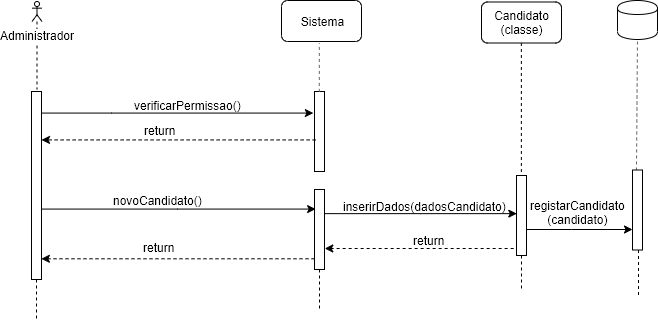

The diagram above was exported from draw.io. Its source (the exported page's mxGraphModel, read from the mxfile embedded in the PNG):
<mxGraphModel dx="813" dy="489" grid="1" gridSize="10" guides="1" tooltips="1" connect="1" arrows="1" fold="1" page="1" pageScale="1" pageWidth="1169" pageHeight="827" math="0" shadow="0">
  <root>
    <mxCell id="0" />
    <mxCell id="1" parent="0" />
    <mxCell id="Wxv8YKwXDUNMFanN_8jl-38" style="rounded=0;orthogonalLoop=1;jettySize=auto;html=1;endArrow=none;endFill=0;dashed=1;" parent="1" source="cRmKjPNNhjUA1rrWqGOF-1" edge="1">
      <mxGeometry relative="1" as="geometry">
        <mxPoint x="85.5" y="480" as="targetPoint" />
        <mxPoint x="86" y="440" as="sourcePoint" />
      </mxGeometry>
    </mxCell>
    <mxCell id="cRmKjPNNhjUA1rrWqGOF-1" value="Administrador" style="shape=umlActor;verticalLabelPosition=bottom;labelBackgroundColor=#ffffff;verticalAlign=top;html=1;outlineConnect=0;" parent="1" vertex="1">
      <mxGeometry x="80.5" y="392" width="10" height="20" as="geometry" />
    </mxCell>
    <mxCell id="J2khHITQ53_jol2gWgfF-10" style="edgeStyle=orthogonalEdgeStyle;rounded=0;orthogonalLoop=1;jettySize=auto;html=1;entryX=-0.133;entryY=0.198;entryDx=0;entryDy=0;entryPerimeter=0;endArrow=classic;endFill=1;" edge="1" parent="1">
      <mxGeometry relative="1" as="geometry">
        <mxPoint x="90" y="503.8333333333335" as="sourcePoint" />
        <mxPoint x="361.66666666666674" y="503.8333333333335" as="targetPoint" />
        <Array as="points">
          <mxPoint x="160" y="504" />
          <mxPoint x="160" y="504" />
        </Array>
      </mxGeometry>
    </mxCell>
    <mxCell id="J2khHITQ53_jol2gWgfF-18" style="edgeStyle=none;rounded=0;orthogonalLoop=1;jettySize=auto;html=1;endArrow=none;endFill=0;dashed=1;" edge="1" parent="1" source="cRmKjPNNhjUA1rrWqGOF-12">
      <mxGeometry relative="1" as="geometry">
        <mxPoint x="85" y="710" as="targetPoint" />
      </mxGeometry>
    </mxCell>
    <mxCell id="cRmKjPNNhjUA1rrWqGOF-12" value="" style="html=1;points=[];perimeter=orthogonalPerimeter;gradientColor=none;" parent="1" vertex="1">
      <mxGeometry x="80" y="482" width="10" height="188" as="geometry" />
    </mxCell>
    <mxCell id="cRmKjPNNhjUA1rrWqGOF-31" value="" style="endArrow=none;dashed=1;html=1;strokeColor=#666666;entryX=0.5;entryY=1;entryDx=0;entryDy=0;exitX=0.395;exitY=0.006;exitDx=0;exitDy=0;exitPerimeter=0;" parent="1" target="Wxv8YKwXDUNMFanN_8jl-18" edge="1" source="Wxv8YKwXDUNMFanN_8jl-71">
      <mxGeometry width="50" height="50" relative="1" as="geometry">
        <mxPoint x="686" y="482" as="sourcePoint" />
        <mxPoint x="676" y="490" as="targetPoint" />
      </mxGeometry>
    </mxCell>
    <mxCell id="Wxv8YKwXDUNMFanN_8jl-25" style="edgeStyle=orthogonalEdgeStyle;rounded=0;orthogonalLoop=1;jettySize=auto;html=1;entryX=0.128;entryY=0.247;entryDx=0;entryDy=0;entryPerimeter=0;" parent="1" target="Wxv8YKwXDUNMFanN_8jl-24" edge="1">
      <mxGeometry relative="1" as="geometry">
        <mxPoint x="90" y="599.6666666666666" as="sourcePoint" />
        <mxPoint x="350" y="610" as="targetPoint" />
        <Array as="points">
          <mxPoint x="226" y="600" />
        </Array>
      </mxGeometry>
    </mxCell>
    <mxCell id="Wxv8YKwXDUNMFanN_8jl-5" value="novoCandidato()" style="text;html=1;resizable=0;points=[];autosize=1;align=left;verticalAlign=top;spacingTop=-4;" parent="1" vertex="1">
      <mxGeometry x="160" y="582" width="100" height="20" as="geometry" />
    </mxCell>
    <mxCell id="Wxv8YKwXDUNMFanN_8jl-11" value="Sistema" style="rounded=1;whiteSpace=wrap;html=1;" parent="1" vertex="1">
      <mxGeometry x="330" y="391" width="80" height="41" as="geometry" />
    </mxCell>
    <mxCell id="J2khHITQ53_jol2gWgfF-15" style="edgeStyle=orthogonalEdgeStyle;rounded=0;orthogonalLoop=1;jettySize=auto;html=1;endArrow=none;endFill=0;entryX=0.471;entryY=-0.004;entryDx=0;entryDy=0;entryPerimeter=0;dashed=1;" edge="1" parent="1" source="Wxv8YKwXDUNMFanN_8jl-12" target="J2khHITQ53_jol2gWgfF-14">
      <mxGeometry relative="1" as="geometry">
        <mxPoint x="570" y="480" as="targetPoint" />
      </mxGeometry>
    </mxCell>
    <mxCell id="Wxv8YKwXDUNMFanN_8jl-12" value="Candidato&lt;br&gt;(classe)" style="rounded=1;whiteSpace=wrap;html=1;" parent="1" vertex="1">
      <mxGeometry x="530" y="392.5" width="80" height="41" as="geometry" />
    </mxCell>
    <mxCell id="Wxv8YKwXDUNMFanN_8jl-13" value="" style="html=1;points=[];perimeter=orthogonalPerimeter;gradientColor=none;" parent="1" vertex="1">
      <mxGeometry x="363" y="482" width="10" height="80" as="geometry" />
    </mxCell>
    <mxCell id="Wxv8YKwXDUNMFanN_8jl-14" value="" style="endArrow=none;dashed=1;html=1;entryX=0.473;entryY=1.039;entryDx=0;entryDy=0;strokeColor=#666666;entryPerimeter=0;exitX=0.48;exitY=0.005;exitDx=0;exitDy=0;exitPerimeter=0;" parent="1" source="Wxv8YKwXDUNMFanN_8jl-13" target="Wxv8YKwXDUNMFanN_8jl-11" edge="1">
      <mxGeometry width="50" height="50" relative="1" as="geometry">
        <mxPoint x="330" y="604" as="sourcePoint" />
        <mxPoint x="330" y="457.4999999999999" as="targetPoint" />
      </mxGeometry>
    </mxCell>
    <mxCell id="Wxv8YKwXDUNMFanN_8jl-18" value="" style="shape=cylinder;whiteSpace=wrap;html=1;boundedLbl=1;backgroundOutline=1;" parent="1" vertex="1">
      <mxGeometry x="666" y="391" width="40" height="39" as="geometry" />
    </mxCell>
    <mxCell id="Wxv8YKwXDUNMFanN_8jl-28" style="edgeStyle=orthogonalEdgeStyle;rounded=0;orthogonalLoop=1;jettySize=auto;html=1;entryX=0.005;entryY=0.478;entryDx=0;entryDy=0;entryPerimeter=0;" parent="1" edge="1" target="J2khHITQ53_jol2gWgfF-14">
      <mxGeometry relative="1" as="geometry">
        <mxPoint x="373" y="603.9611650485436" as="sourcePoint" />
        <mxPoint x="476.62135922330094" y="603.9611650485436" as="targetPoint" />
        <Array as="points">
          <mxPoint x="469" y="604" />
        </Array>
      </mxGeometry>
    </mxCell>
    <mxCell id="Wxv8YKwXDUNMFanN_8jl-32" style="edgeStyle=orthogonalEdgeStyle;rounded=0;orthogonalLoop=1;jettySize=auto;html=1;entryX=1;entryY=0.794;entryDx=0;entryDy=0;entryPerimeter=0;dashed=1;" parent="1" edge="1">
      <mxGeometry relative="1" as="geometry">
        <mxPoint x="90" y="649" as="targetPoint" />
        <Array as="points">
          <mxPoint x="290" y="649" />
          <mxPoint x="290" y="649" />
        </Array>
        <mxPoint x="363" y="649" as="sourcePoint" />
      </mxGeometry>
    </mxCell>
    <mxCell id="J2khHITQ53_jol2gWgfF-19" style="edgeStyle=none;rounded=0;orthogonalLoop=1;jettySize=auto;html=1;dashed=1;endArrow=none;endFill=0;" edge="1" parent="1" source="Wxv8YKwXDUNMFanN_8jl-24">
      <mxGeometry relative="1" as="geometry">
        <mxPoint x="368" y="700" as="targetPoint" />
      </mxGeometry>
    </mxCell>
    <mxCell id="Wxv8YKwXDUNMFanN_8jl-24" value="" style="html=1;points=[];perimeter=orthogonalPerimeter;gradientColor=none;" parent="1" vertex="1">
      <mxGeometry x="363" y="580" width="10" height="80" as="geometry" />
    </mxCell>
    <mxCell id="Wxv8YKwXDUNMFanN_8jl-30" style="edgeStyle=orthogonalEdgeStyle;rounded=0;orthogonalLoop=1;jettySize=auto;html=1;dashed=1;exitX=0.036;exitY=0.707;exitDx=0;exitDy=0;exitPerimeter=0;" parent="1" edge="1">
      <mxGeometry relative="1" as="geometry">
        <mxPoint x="565.2857142857142" y="636.4285714285713" as="sourcePoint" />
        <mxPoint x="373" y="639.0194174757281" as="targetPoint" />
        <Array as="points">
          <mxPoint x="565" y="639" />
        </Array>
      </mxGeometry>
    </mxCell>
    <mxCell id="Wxv8YKwXDUNMFanN_8jl-29" value="inserirDados(dadosCandidato)" style="text;html=1;resizable=0;points=[];autosize=1;align=left;verticalAlign=top;spacingTop=-4;" parent="1" vertex="1">
      <mxGeometry x="390" y="588" width="180" height="20" as="geometry" />
    </mxCell>
    <mxCell id="Wxv8YKwXDUNMFanN_8jl-33" value="return" style="text;html=1;resizable=0;points=[];autosize=1;align=left;verticalAlign=top;spacingTop=-4;" parent="1" vertex="1">
      <mxGeometry x="190" y="629" width="50" height="20" as="geometry" />
    </mxCell>
    <mxCell id="Wxv8YKwXDUNMFanN_8jl-75" style="edgeStyle=none;rounded=0;orthogonalLoop=1;jettySize=auto;html=1;endArrow=none;endFill=0;dashed=1;" parent="1" source="Wxv8YKwXDUNMFanN_8jl-71" edge="1">
      <mxGeometry relative="1" as="geometry">
        <mxPoint x="687" y="688.5" as="targetPoint" />
      </mxGeometry>
    </mxCell>
    <mxCell id="Wxv8YKwXDUNMFanN_8jl-71" value="" style="html=1;points=[];perimeter=orthogonalPerimeter;gradientColor=none;" parent="1" vertex="1">
      <mxGeometry x="681" y="560.5" width="10" height="80" as="geometry" />
    </mxCell>
    <mxCell id="J2khHITQ53_jol2gWgfF-11" value="verificarPermissao()" style="text;html=1;resizable=0;points=[];autosize=1;align=left;verticalAlign=top;spacingTop=-4;" vertex="1" parent="1">
      <mxGeometry x="181" y="487" width="120" height="20" as="geometry" />
    </mxCell>
    <mxCell id="J2khHITQ53_jol2gWgfF-12" style="edgeStyle=orthogonalEdgeStyle;rounded=0;orthogonalLoop=1;jettySize=auto;html=1;dashed=1;exitX=0.124;exitY=0.605;exitDx=0;exitDy=0;exitPerimeter=0;" edge="1" parent="1" source="Wxv8YKwXDUNMFanN_8jl-13" target="cRmKjPNNhjUA1rrWqGOF-12">
      <mxGeometry relative="1" as="geometry">
        <mxPoint x="130" y="530" as="targetPoint" />
        <Array as="points">
          <mxPoint x="150" y="530" />
          <mxPoint x="150" y="530" />
        </Array>
        <mxPoint x="350" y="531" as="sourcePoint" />
      </mxGeometry>
    </mxCell>
    <mxCell id="J2khHITQ53_jol2gWgfF-13" value="return" style="text;html=1;resizable=0;points=[];autosize=1;align=left;verticalAlign=top;spacingTop=-4;" vertex="1" parent="1">
      <mxGeometry x="191" y="512" width="50" height="20" as="geometry" />
    </mxCell>
    <mxCell id="J2khHITQ53_jol2gWgfF-17" style="rounded=0;orthogonalLoop=1;jettySize=auto;html=1;endArrow=classic;endFill=1;" edge="1" parent="1" source="J2khHITQ53_jol2gWgfF-14" target="Wxv8YKwXDUNMFanN_8jl-71">
      <mxGeometry relative="1" as="geometry">
        <Array as="points">
          <mxPoint x="620" y="620" />
        </Array>
      </mxGeometry>
    </mxCell>
    <mxCell id="J2khHITQ53_jol2gWgfF-20" style="edgeStyle=none;rounded=0;orthogonalLoop=1;jettySize=auto;html=1;dashed=1;endArrow=none;endFill=0;" edge="1" parent="1" source="J2khHITQ53_jol2gWgfF-14">
      <mxGeometry relative="1" as="geometry">
        <mxPoint x="570" y="680" as="targetPoint" />
      </mxGeometry>
    </mxCell>
    <mxCell id="J2khHITQ53_jol2gWgfF-14" value="" style="html=1;points=[];perimeter=orthogonalPerimeter;gradientColor=none;" vertex="1" parent="1">
      <mxGeometry x="565" y="566" width="10" height="80" as="geometry" />
    </mxCell>
    <mxCell id="J2khHITQ53_jol2gWgfF-16" value="return" style="text;html=1;resizable=0;points=[];autosize=1;align=left;verticalAlign=top;spacingTop=-4;" vertex="1" parent="1">
      <mxGeometry x="460" y="622" width="50" height="20" as="geometry" />
    </mxCell>
    <mxCell id="J2khHITQ53_jol2gWgfF-21" value="registarCandidato&lt;br&gt;(candidato)" style="text;html=1;resizable=0;points=[];autosize=1;align=center;verticalAlign=top;spacingTop=-4;" vertex="1" parent="1">
      <mxGeometry x="571" y="587" width="110" height="30" as="geometry" />
    </mxCell>
  </root>
</mxGraphModel>